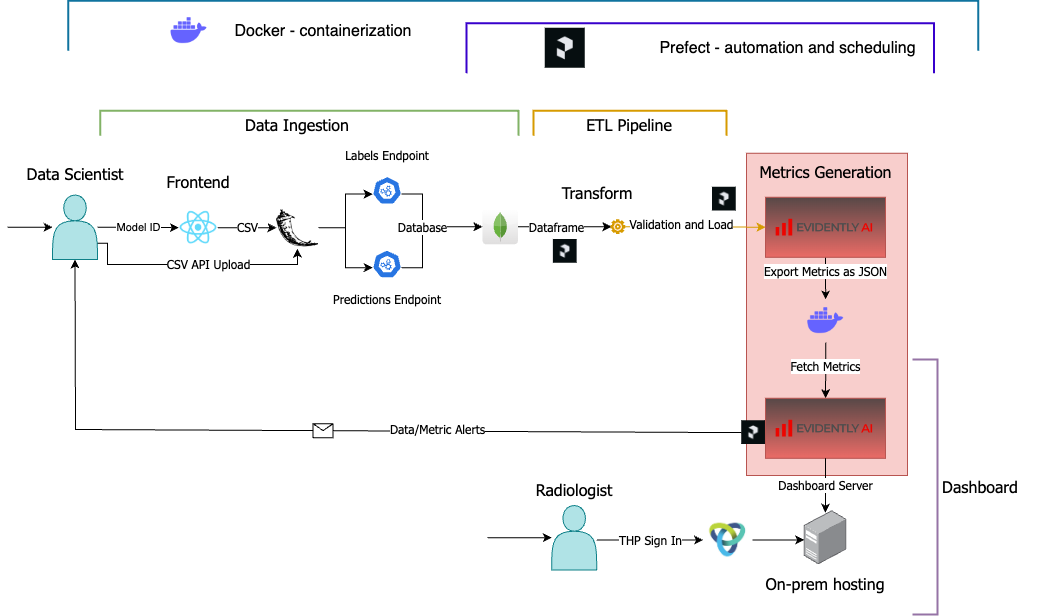

The diagram above was exported from draw.io. Its source (the exported page's mxGraphModel, read from the mxfile embedded in the PNG):
<mxGraphModel dx="1912" dy="1048" grid="1" gridSize="5" guides="1" tooltips="1" connect="1" arrows="1" fold="1" page="1" pageScale="1" pageWidth="1200" pageHeight="1600" math="0" shadow="0">
  <root>
    <mxCell id="0" />
    <mxCell id="1" parent="0" />
    <mxCell id="pQdpRJMqyc9zUOdfXRVB-14" value="" style="rounded=0;whiteSpace=wrap;html=1;fillColor=#f8cecc;strokeColor=#b85450;" parent="1" vertex="1">
      <mxGeometry x="814" y="368.75" width="161" height="322.25" as="geometry" />
    </mxCell>
    <mxCell id="LCDy4bHwpOTdjfWIb7uW-5" value="&lt;font face=&quot;Tahoma&quot;&gt;ETL Pip&lt;/font&gt;&lt;span style=&quot;color: rgba(0, 0, 0, 0); font-family: monospace; font-size: 0px; text-align: start; text-wrap: nowrap;&quot;&gt;%3CmxGraphModel%3E%3Croot%3E%3CmxCell%20id%3D%220%22%2F%3E%3CmxCell%20id%3D%221%22%20parent%3D%220%22%2F%3E%3CmxCell%20id%3D%222%22%20value%3D%22%22%20style%3D%22strokeWidth%3D2%3Bhtml%3D1%3Bshape%3Dmxgraph.flowchart.annotation_1%3Balign%3Dleft%3BpointerEvents%3D1%3Brotation%3D90%3BfillColor%3D%23ffe6cc%3BstrokeColor%3D%23d79b00%3B%22%20vertex%3D%221%22%20parent%3D%221%22%3E%3CmxGeometry%20x%3D%22489.99%22%20y%3D%22146.25%22%20width%3D%2225%22%20height%3D%22255%22%20as%3D%22geometry%22%2F%3E%3C%2FmxCell%3E%3C%2Froot%3E%3C%2FmxGraphModel%3E&lt;/span&gt;&lt;font face=&quot;Tahoma&quot;&gt;eline&lt;/font&gt;" style="text;strokeColor=none;fillColor=none;html=1;align=center;verticalAlign=middle;whiteSpace=wrap;rounded=0;fontSize=16;" parent="1" vertex="1">
      <mxGeometry x="637.44" y="326.25" width="120" height="30" as="geometry" />
    </mxCell>
    <mxCell id="LCDy4bHwpOTdjfWIb7uW-6" value="" style="strokeWidth=2;html=1;shape=mxgraph.flowchart.annotation_1;align=left;pointerEvents=1;rotation=90;fillColor=#6a00ff;strokeColor=#3700CC;fontColor=#ffffff;" parent="1" vertex="1">
      <mxGeometry x="742.75" y="30" width="50" height="467.5" as="geometry" />
    </mxCell>
    <mxCell id="LCDy4bHwpOTdjfWIb7uW-7" value="Prefect - automation and scheduling" style="text;strokeColor=none;fillColor=none;html=1;align=center;verticalAlign=middle;whiteSpace=wrap;rounded=0;fontSize=16;" parent="1" vertex="1">
      <mxGeometry x="657.75" y="248.75" width="395" height="30" as="geometry" />
    </mxCell>
    <mxCell id="pQdpRJMqyc9zUOdfXRVB-3" value="&lt;font style=&quot;font-size: 12px;&quot; face=&quot;Tahoma&quot;&gt;Export Metrics as JSON&lt;/font&gt;" style="edgeStyle=orthogonalEdgeStyle;rounded=0;orthogonalLoop=1;jettySize=auto;html=1;entryX=0.5;entryY=0;entryDx=0;entryDy=0;" parent="1" source="f7UcikpkCQ0TorPDEaqn-7" target="3E06qVcIzL-2zy8ZjvqB-1" edge="1">
      <mxGeometry x="-0.3124" relative="1" as="geometry">
        <mxPoint x="889.516129032258" y="518.75" as="targetPoint" />
        <mxPoint as="offset" />
      </mxGeometry>
    </mxCell>
    <mxCell id="f7UcikpkCQ0TorPDEaqn-7" value="" style="rounded=0;whiteSpace=wrap;html=1;fillColor=#574847;strokeColor=#b85450;gradientColor=#ea6b66;" parent="1" vertex="1">
      <mxGeometry x="833" y="412.75" width="120" height="60" as="geometry" />
    </mxCell>
    <mxCell id="f7UcikpkCQ0TorPDEaqn-13" value="" style="shape=image;imageAspect=0;aspect=fixed;verticalLabelPosition=bottom;verticalAlign=top;image=https://pbs.twimg.com/profile_images/1686375102575980547/zh4j5qKu_400x400.jpg;" parent="1" vertex="1">
      <mxGeometry x="612.75" y="243.75" width="40" height="40" as="geometry" />
    </mxCell>
    <mxCell id="f7UcikpkCQ0TorPDEaqn-14" value="" style="shape=image;imageAspect=0;aspect=fixed;verticalLabelPosition=bottom;verticalAlign=top;image=https://assets-global.website-files.com/6266b595eef18c96eef938e2/62b245d0f032adaa18124084_evidently_ai_logo_fi.png;shadow=0;" parent="1" vertex="1">
      <mxGeometry x="838.48" y="426.5" width="109.03" height="32.5" as="geometry" />
    </mxCell>
    <mxCell id="f7UcikpkCQ0TorPDEaqn-15" value="&lt;font face=&quot;Tahoma&quot;&gt;Metrics Generation&lt;/font&gt;" style="text;strokeColor=none;fillColor=none;html=1;align=center;verticalAlign=middle;whiteSpace=wrap;rounded=0;fontSize=16;" parent="1" vertex="1">
      <mxGeometry x="824.62" y="372.75" width="136.74" height="30" as="geometry" />
    </mxCell>
    <mxCell id="BISGfCKKc6ilbKtZunGX-5" value="" style="edgeStyle=orthogonalEdgeStyle;rounded=0;orthogonalLoop=1;jettySize=auto;html=1;" parent="1" source="f7UcikpkCQ0TorPDEaqn-24" edge="1">
      <mxGeometry x="-0.1335" relative="1" as="geometry">
        <mxPoint as="offset" />
        <mxPoint x="871.6800000000001" y="755.4166666666667" as="targetPoint" />
      </mxGeometry>
    </mxCell>
    <mxCell id="f7UcikpkCQ0TorPDEaqn-24" value="" style="shape=image;imageAspect=0;aspect=fixed;verticalLabelPosition=bottom;verticalAlign=top;image=https://encrypted-tbn0.gstatic.com/images?q=tbn:ANd9GcTk-7KGXhR40hKpdsnjBm22nVuDOGyoe_ys0Q&amp;s;" parent="1" vertex="1">
      <mxGeometry x="770.5900000000001" y="730.87" width="49.38" height="49.38" as="geometry" />
    </mxCell>
    <mxCell id="ieMZe8bt7wd8sDZ6fAkA-35" style="edgeStyle=orthogonalEdgeStyle;rounded=0;orthogonalLoop=1;jettySize=auto;html=1;startArrow=classic;startFill=1;endArrow=none;endFill=0;" parent="1" source="f7UcikpkCQ0TorPDEaqn-28" edge="1">
      <mxGeometry relative="1" as="geometry">
        <mxPoint x="555" y="753.1899999999999" as="targetPoint" />
      </mxGeometry>
    </mxCell>
    <mxCell id="f7UcikpkCQ0TorPDEaqn-28" value="" style="shape=actor;whiteSpace=wrap;html=1;fillColor=#b0e3e6;strokeColor=#0e8088;" parent="1" vertex="1">
      <mxGeometry x="619.1800000000001" y="721" width="45" height="64.38" as="geometry" />
    </mxCell>
    <mxCell id="f7UcikpkCQ0TorPDEaqn-39" value="&lt;font face=&quot;Tahoma&quot;&gt;&lt;span style=&quot;font-size: 12px;&quot;&gt;Validation and Load&lt;/span&gt;&lt;/font&gt;" style="edgeStyle=orthogonalEdgeStyle;rounded=0;orthogonalLoop=1;jettySize=auto;html=1;fillColor=#ffe6cc;strokeColor=#d79b00;entryX=0;entryY=0.5;entryDx=0;entryDy=0;" parent="1" source="f7UcikpkCQ0TorPDEaqn-36" target="f7UcikpkCQ0TorPDEaqn-7" edge="1">
      <mxGeometry x="-0.1849" y="2" relative="1" as="geometry">
        <mxPoint as="offset" />
      </mxGeometry>
    </mxCell>
    <mxCell id="JFj52VJbm9OErLCfq0YY-6" style="edgeStyle=orthogonalEdgeStyle;rounded=0;orthogonalLoop=1;jettySize=auto;html=1;startArrow=classic;startFill=1;endArrow=none;endFill=0;" parent="1" source="f7UcikpkCQ0TorPDEaqn-36" target="JFj52VJbm9OErLCfq0YY-1" edge="1">
      <mxGeometry relative="1" as="geometry" />
    </mxCell>
    <mxCell id="JFj52VJbm9OErLCfq0YY-8" value="&lt;font style=&quot;font-size: 12px;&quot; face=&quot;Tahoma&quot;&gt;Dataframe&lt;/font&gt;" style="edgeLabel;html=1;align=center;verticalAlign=middle;resizable=0;points=[];" parent="JFj52VJbm9OErLCfq0YY-6" vertex="1" connectable="0">
      <mxGeometry x="0.4372" relative="1" as="geometry">
        <mxPoint x="11" as="offset" />
      </mxGeometry>
    </mxCell>
    <mxCell id="f7UcikpkCQ0TorPDEaqn-36" value="" style="html=1;verticalLabelPosition=bottom;align=center;labelBackgroundColor=#ffffff;verticalAlign=top;strokeWidth=2;strokeColor=#d79b00;shadow=0;dashed=0;shape=mxgraph.ios7.icons.settings;fillColor=#ffe6cc;aspect=fixed;" parent="1" vertex="1">
      <mxGeometry x="678.9300000000001" y="435.79999999999995" width="12.75" height="12.75" as="geometry" />
    </mxCell>
    <mxCell id="f7UcikpkCQ0TorPDEaqn-37" value="&lt;font face=&quot;Tahoma&quot;&gt;Transform&lt;/font&gt;" style="text;strokeColor=none;fillColor=none;html=1;align=center;verticalAlign=middle;whiteSpace=wrap;rounded=0;fontSize=16;" parent="1" vertex="1">
      <mxGeometry x="605" y="393.53" width="120" height="30" as="geometry" />
    </mxCell>
    <mxCell id="f7UcikpkCQ0TorPDEaqn-40" value="" style="strokeWidth=2;html=1;shape=mxgraph.flowchart.annotation_1;align=left;pointerEvents=1;rotation=90;fillColor=#ffe6cc;strokeColor=#d79b00;" parent="1" vertex="1">
      <mxGeometry x="684.94" y="242.2" width="25" height="193.12" as="geometry" />
    </mxCell>
    <mxCell id="f7UcikpkCQ0TorPDEaqn-64" value="&lt;font face=&quot;Tahoma&quot;&gt;Radiologist&lt;/font&gt;" style="text;strokeColor=none;fillColor=none;html=1;align=center;verticalAlign=middle;whiteSpace=wrap;rounded=0;fontSize=16;" parent="1" vertex="1">
      <mxGeometry x="591.6800000000001" y="691" width="100" height="30" as="geometry" />
    </mxCell>
    <mxCell id="f7UcikpkCQ0TorPDEaqn-72" value="" style="shape=image;imageAspect=0;aspect=fixed;verticalLabelPosition=bottom;verticalAlign=top;image=https://pbs.twimg.com/profile_images/1686375102575980547/zh4j5qKu_400x400.jpg;" parent="1" vertex="1">
      <mxGeometry x="620.88" y="455" width="23.75" height="23.75" as="geometry" />
    </mxCell>
    <mxCell id="f7UcikpkCQ0TorPDEaqn-79" value="&lt;font face=&quot;Tahoma&quot;&gt;&lt;span style=&quot;font-size: 12px;&quot;&gt;THP Sign In&lt;/span&gt;&lt;/font&gt;" style="edgeStyle=orthogonalEdgeStyle;rounded=0;orthogonalLoop=1;jettySize=auto;html=1;entryX=0;entryY=0.5;entryDx=0;entryDy=0;" parent="1" source="f7UcikpkCQ0TorPDEaqn-28" target="f7UcikpkCQ0TorPDEaqn-24" edge="1">
      <mxGeometry relative="1" as="geometry">
        <Array as="points">
          <mxPoint x="681.6800000000001" y="756.38" />
        </Array>
      </mxGeometry>
    </mxCell>
    <mxCell id="pQdpRJMqyc9zUOdfXRVB-2" value="" style="shape=image;imageAspect=0;aspect=fixed;verticalLabelPosition=bottom;verticalAlign=top;image=https://pbs.twimg.com/profile_images/1686375102575980547/zh4j5qKu_400x400.jpg;" parent="1" vertex="1">
      <mxGeometry x="809.24" y="636.25" width="23.75" height="23.75" as="geometry" />
    </mxCell>
    <mxCell id="pQdpRJMqyc9zUOdfXRVB-6" value="&lt;font style=&quot;font-size: 12px;&quot; face=&quot;Tahoma&quot;&gt;Fetch Metrics&lt;/font&gt;" style="edgeStyle=orthogonalEdgeStyle;rounded=0;orthogonalLoop=1;jettySize=auto;html=1;exitX=0.5;exitY=1;exitDx=0;exitDy=0;" parent="1" source="3E06qVcIzL-2zy8ZjvqB-1" edge="1">
      <mxGeometry x="-0.1548" relative="1" as="geometry">
        <mxPoint x="893" y="613.75" as="targetPoint" />
        <mxPoint x="889.516129032258" y="570" as="sourcePoint" />
        <mxPoint as="offset" />
      </mxGeometry>
    </mxCell>
    <mxCell id="pQdpRJMqyc9zUOdfXRVB-7" value="" style="rounded=0;whiteSpace=wrap;html=1;fillColor=#574847;strokeColor=#b85450;gradientColor=#ea6b66;" parent="1" vertex="1">
      <mxGeometry x="832.99" y="613.75" width="120" height="60" as="geometry" />
    </mxCell>
    <mxCell id="pQdpRJMqyc9zUOdfXRVB-8" value="" style="shape=image;imageAspect=0;aspect=fixed;verticalLabelPosition=bottom;verticalAlign=top;image=https://assets-global.website-files.com/6266b595eef18c96eef938e2/62b245d0f032adaa18124084_evidently_ai_logo_fi.png;shadow=0;" parent="1" vertex="1">
      <mxGeometry x="838.47" y="627.5" width="109.03" height="32.5" as="geometry" />
    </mxCell>
    <mxCell id="pQdpRJMqyc9zUOdfXRVB-16" value="&lt;font style=&quot;font-size: 12px;&quot; face=&quot;Tahoma&quot;&gt;Dashboard Server&lt;/font&gt;" style="edgeStyle=orthogonalEdgeStyle;rounded=0;orthogonalLoop=1;jettySize=auto;html=1;entryX=0.5;entryY=0;entryDx=0;entryDy=0;entryPerimeter=0;" parent="1" source="pQdpRJMqyc9zUOdfXRVB-7" edge="1">
      <mxGeometry relative="1" as="geometry">
        <mxPoint x="892.9849999999999" y="728.1300000000001" as="targetPoint" />
      </mxGeometry>
    </mxCell>
    <mxCell id="ieMZe8bt7wd8sDZ6fAkA-12" value="&lt;font style=&quot;font-size: 12px;&quot; face=&quot;Tahoma&quot;&gt;CSV&lt;/font&gt;" style="edgeStyle=orthogonalEdgeStyle;rounded=0;orthogonalLoop=1;jettySize=auto;html=1;" parent="1" source="ieMZe8bt7wd8sDZ6fAkA-3" target="ieMZe8bt7wd8sDZ6fAkA-10" edge="1">
      <mxGeometry x="0.0138" relative="1" as="geometry">
        <mxPoint as="offset" />
      </mxGeometry>
    </mxCell>
    <mxCell id="ieMZe8bt7wd8sDZ6fAkA-3" value="" style="shape=image;imageAspect=0;aspect=fixed;verticalLabelPosition=bottom;verticalAlign=top;image=https://download.logo.wine/logo/React_(web_framework)/React_(web_framework)-Logo.wine.png;clipPath=inset(16% 24% 16% 23.33%);" parent="1" vertex="1">
      <mxGeometry x="246.42000000000002" y="426.5" width="38.77" height="33.37" as="geometry" />
    </mxCell>
    <mxCell id="ieMZe8bt7wd8sDZ6fAkA-6" value="&lt;font face=&quot;Tahoma&quot;&gt;Frontend&lt;/font&gt;" style="text;strokeColor=none;fillColor=none;html=1;align=center;verticalAlign=middle;whiteSpace=wrap;rounded=0;fontSize=16;" parent="1" vertex="1">
      <mxGeometry x="205.81000000000006" y="382.75" width="120" height="30" as="geometry" />
    </mxCell>
    <mxCell id="ieMZe8bt7wd8sDZ6fAkA-7" value="" style="strokeWidth=2;html=1;shape=mxgraph.flowchart.annotation_1;align=left;pointerEvents=1;rotation=90;fillColor=#d5e8d4;strokeColor=#82b366;" parent="1" vertex="1">
      <mxGeometry x="364.31" y="129.69" width="25" height="418.13" as="geometry" />
    </mxCell>
    <mxCell id="ieMZe8bt7wd8sDZ6fAkA-8" value="&lt;font face=&quot;Tahoma&quot;&gt;Data Ingestion&lt;/font&gt;" style="text;strokeColor=none;fillColor=none;html=1;align=center;verticalAlign=middle;whiteSpace=wrap;rounded=0;fontSize=16;" parent="1" vertex="1">
      <mxGeometry x="305.00000000000006" y="326.25" width="120" height="30" as="geometry" />
    </mxCell>
    <mxCell id="ieMZe8bt7wd8sDZ6fAkA-9" value="" style="aspect=fixed;sketch=0;html=1;dashed=0;whitespace=wrap;verticalLabelPosition=bottom;verticalAlign=top;fillColor=#2875E2;strokeColor=#ffffff;points=[[0.005,0.63,0],[0.1,0.2,0],[0.9,0.2,0],[0.5,0,0],[0.995,0.63,0],[0.72,0.99,0],[0.5,1,0],[0.28,0.99,0]];shape=mxgraph.kubernetes.icon2;prIcon=api" parent="1" vertex="1">
      <mxGeometry x="440" y="465.53" width="29.17" height="28" as="geometry" />
    </mxCell>
    <mxCell id="ieMZe8bt7wd8sDZ6fAkA-10" value="" style="shape=image;imageAspect=0;aspect=fixed;verticalLabelPosition=bottom;verticalAlign=top;image=https://cdn.icon-icons.com/icons2/2389/PNG/512/flask_logo_icon_145276.png;" parent="1" vertex="1">
      <mxGeometry x="344" y="422.19" width="42" height="42" as="geometry" />
    </mxCell>
    <mxCell id="ieMZe8bt7wd8sDZ6fAkA-11" value="" style="aspect=fixed;sketch=0;html=1;dashed=0;whitespace=wrap;verticalLabelPosition=bottom;verticalAlign=top;fillColor=#2875E2;strokeColor=#ffffff;points=[[0.005,0.63,0],[0.1,0.2,0],[0.9,0.2,0],[0.5,0,0],[0.995,0.63,0],[0.72,0.99,0],[0.5,1,0],[0.28,0.99,0]];shape=mxgraph.kubernetes.icon2;prIcon=api" parent="1" vertex="1">
      <mxGeometry x="440" y="391.96" width="29.17" height="28" as="geometry" />
    </mxCell>
    <mxCell id="ieMZe8bt7wd8sDZ6fAkA-13" style="edgeStyle=orthogonalEdgeStyle;rounded=0;orthogonalLoop=1;jettySize=auto;html=1;entryX=0.005;entryY=0.63;entryDx=0;entryDy=0;entryPerimeter=0;" parent="1" source="ieMZe8bt7wd8sDZ6fAkA-10" target="ieMZe8bt7wd8sDZ6fAkA-11" edge="1">
      <mxGeometry relative="1" as="geometry" />
    </mxCell>
    <mxCell id="ieMZe8bt7wd8sDZ6fAkA-14" style="edgeStyle=orthogonalEdgeStyle;rounded=0;orthogonalLoop=1;jettySize=auto;html=1;entryX=0.005;entryY=0.63;entryDx=0;entryDy=0;entryPerimeter=0;" parent="1" source="ieMZe8bt7wd8sDZ6fAkA-10" target="ieMZe8bt7wd8sDZ6fAkA-9" edge="1">
      <mxGeometry relative="1" as="geometry" />
    </mxCell>
    <mxCell id="ieMZe8bt7wd8sDZ6fAkA-15" value="&lt;font style=&quot;font-size: 12px;&quot; face=&quot;Tahoma&quot;&gt;Labels Endpoint&lt;/font&gt;" style="text;strokeColor=none;fillColor=none;html=1;align=center;verticalAlign=middle;whiteSpace=wrap;rounded=0;fontSize=16;" parent="1" vertex="1">
      <mxGeometry x="394.59000000000003" y="356.25" width="120" height="30" as="geometry" />
    </mxCell>
    <mxCell id="ieMZe8bt7wd8sDZ6fAkA-16" value="&lt;font style=&quot;font-size: 12px;&quot; face=&quot;Tahoma&quot;&gt;Predictions Endpoint&lt;/font&gt;" style="text;strokeColor=none;fillColor=none;html=1;align=center;verticalAlign=middle;whiteSpace=wrap;rounded=0;fontSize=16;" parent="1" vertex="1">
      <mxGeometry x="394.59000000000003" y="500" width="120" height="30" as="geometry" />
    </mxCell>
    <mxCell id="ieMZe8bt7wd8sDZ6fAkA-23" value="" style="image;points=[];aspect=fixed;html=1;align=center;shadow=0;dashed=0;image=img/lib/allied_telesis/computer_and_terminals/Server_Desktop.svg;" parent="1" vertex="1">
      <mxGeometry x="871.68" y="726.25" width="42.599999999999994" height="54" as="geometry" />
    </mxCell>
    <mxCell id="ieMZe8bt7wd8sDZ6fAkA-24" value="&lt;font face=&quot;Tahoma&quot;&gt;On-prem hosting&lt;/font&gt;" style="text;strokeColor=none;fillColor=none;html=1;align=center;verticalAlign=middle;whiteSpace=wrap;rounded=0;fontSize=16;" parent="1" vertex="1">
      <mxGeometry x="819.97" y="785.38" width="146.02" height="30" as="geometry" />
    </mxCell>
    <mxCell id="ieMZe8bt7wd8sDZ6fAkA-28" value="Model ID" style="edgeStyle=orthogonalEdgeStyle;rounded=0;orthogonalLoop=1;jettySize=auto;html=1;" parent="1" source="ieMZe8bt7wd8sDZ6fAkA-27" target="ieMZe8bt7wd8sDZ6fAkA-3" edge="1">
      <mxGeometry relative="1" as="geometry" />
    </mxCell>
    <mxCell id="ieMZe8bt7wd8sDZ6fAkA-29" style="edgeStyle=orthogonalEdgeStyle;rounded=0;orthogonalLoop=1;jettySize=auto;html=1;startArrow=classic;startFill=1;endArrow=none;endFill=0;" parent="1" source="ieMZe8bt7wd8sDZ6fAkA-27" edge="1">
      <mxGeometry relative="1" as="geometry">
        <mxPoint x="75" y="442.7499999999998" as="targetPoint" />
      </mxGeometry>
    </mxCell>
    <mxCell id="3E06qVcIzL-2zy8ZjvqB-6" style="edgeStyle=orthogonalEdgeStyle;rounded=0;orthogonalLoop=1;jettySize=auto;html=1;exitX=1;exitY=0.75;exitDx=0;exitDy=0;entryX=0.5;entryY=1;entryDx=0;entryDy=0;" edge="1" parent="1" source="ieMZe8bt7wd8sDZ6fAkA-27" target="ieMZe8bt7wd8sDZ6fAkA-10">
      <mxGeometry relative="1" as="geometry">
        <Array as="points">
          <mxPoint x="175" y="459" />
          <mxPoint x="175" y="480" />
          <mxPoint x="365" y="480" />
        </Array>
      </mxGeometry>
    </mxCell>
    <mxCell id="3E06qVcIzL-2zy8ZjvqB-7" value="&lt;font style=&quot;font-size: 12px;&quot; face=&quot;Tahoma&quot;&gt;CSV API Upload&lt;/font&gt;" style="edgeLabel;html=1;align=center;verticalAlign=middle;resizable=0;points=[];" vertex="1" connectable="0" parent="3E06qVcIzL-2zy8ZjvqB-6">
      <mxGeometry x="0.1627" y="1" relative="1" as="geometry">
        <mxPoint x="-6" as="offset" />
      </mxGeometry>
    </mxCell>
    <mxCell id="ieMZe8bt7wd8sDZ6fAkA-27" value="" style="shape=actor;whiteSpace=wrap;html=1;fillColor=#b0e3e6;strokeColor=#0e8088;" parent="1" vertex="1">
      <mxGeometry x="120.00000000000006" y="410.56" width="45" height="64.38" as="geometry" />
    </mxCell>
    <mxCell id="ieMZe8bt7wd8sDZ6fAkA-31" value="&lt;font face=&quot;Tahoma&quot;&gt;Data Scientist&lt;/font&gt;" style="text;strokeColor=none;fillColor=none;html=1;align=center;verticalAlign=middle;whiteSpace=wrap;rounded=0;fontSize=16;" parent="1" vertex="1">
      <mxGeometry x="92.50000000000006" y="375" width="100" height="30" as="geometry" />
    </mxCell>
    <mxCell id="ieMZe8bt7wd8sDZ6fAkA-32" value="&lt;font face=&quot;Tahoma&quot; style=&quot;font-size: 12px;&quot;&gt;Data/Metric Alerts&lt;/font&gt;" style="endArrow=classic;html=1;rounded=0;exitX=0;exitY=0.5;exitDx=0;exitDy=0;entryX=0.5;entryY=1;entryDx=0;entryDy=0;" parent="1" source="pQdpRJMqyc9zUOdfXRVB-2" target="ieMZe8bt7wd8sDZ6fAkA-27" edge="1">
      <mxGeometry x="-0.2724" y="-2" relative="1" as="geometry">
        <mxPoint x="495" y="645" as="sourcePoint" />
        <mxPoint x="595" y="645" as="targetPoint" />
        <Array as="points">
          <mxPoint x="143" y="645" />
        </Array>
        <mxPoint as="offset" />
      </mxGeometry>
    </mxCell>
    <mxCell id="ieMZe8bt7wd8sDZ6fAkA-33" value="" style="shape=message;html=1;outlineConnect=0;" parent="ieMZe8bt7wd8sDZ6fAkA-32" vertex="1">
      <mxGeometry width="20" height="14" relative="1" as="geometry">
        <mxPoint x="-10" y="-7" as="offset" />
      </mxGeometry>
    </mxCell>
    <mxCell id="ieMZe8bt7wd8sDZ6fAkA-38" value="" style="shape=image;imageAspect=0;aspect=fixed;verticalLabelPosition=bottom;verticalAlign=top;image=https://pbs.twimg.com/profile_images/1686375102575980547/zh4j5qKu_400x400.jpg;" parent="1" vertex="1">
      <mxGeometry x="780" y="402.75" width="23.75" height="23.75" as="geometry" />
    </mxCell>
    <mxCell id="ieMZe8bt7wd8sDZ6fAkA-39" value="" style="strokeWidth=2;html=1;shape=mxgraph.flowchart.annotation_1;align=left;pointerEvents=1;rotation=180;fillColor=#e1d5e7;strokeColor=#9673a6;" parent="1" vertex="1">
      <mxGeometry x="980" y="575" width="25" height="255" as="geometry" />
    </mxCell>
    <mxCell id="ieMZe8bt7wd8sDZ6fAkA-41" value="&lt;font face=&quot;Tahoma&quot;&gt;Dashboard&lt;/font&gt;" style="text;strokeColor=none;fillColor=none;html=1;align=center;verticalAlign=middle;whiteSpace=wrap;rounded=0;fontSize=16;" parent="1" vertex="1">
      <mxGeometry x="975" y="687.5" width="146.02" height="30" as="geometry" />
    </mxCell>
    <mxCell id="JFj52VJbm9OErLCfq0YY-1" value="" style="dashed=0;outlineConnect=0;html=1;align=center;labelPosition=center;verticalLabelPosition=bottom;verticalAlign=top;shape=mxgraph.webicons.mongodb;gradientColor=#DFDEDE;aspect=fixed;" parent="1" vertex="1">
      <mxGeometry x="550" y="424.47" width="35.4" height="35.4" as="geometry" />
    </mxCell>
    <mxCell id="JFj52VJbm9OErLCfq0YY-3" style="edgeStyle=orthogonalEdgeStyle;rounded=0;orthogonalLoop=1;jettySize=auto;html=1;entryX=0.995;entryY=0.63;entryDx=0;entryDy=0;entryPerimeter=0;startArrow=classic;startFill=1;endArrow=none;endFill=0;" parent="1" source="JFj52VJbm9OErLCfq0YY-1" target="ieMZe8bt7wd8sDZ6fAkA-11" edge="1">
      <mxGeometry relative="1" as="geometry">
        <Array as="points">
          <mxPoint x="490" y="442" />
          <mxPoint x="490" y="410" />
        </Array>
      </mxGeometry>
    </mxCell>
    <mxCell id="JFj52VJbm9OErLCfq0YY-4" style="edgeStyle=orthogonalEdgeStyle;rounded=0;orthogonalLoop=1;jettySize=auto;html=1;entryX=0.995;entryY=0.63;entryDx=0;entryDy=0;entryPerimeter=0;startArrow=classic;startFill=1;endArrow=none;endFill=0;" parent="1" source="JFj52VJbm9OErLCfq0YY-1" target="ieMZe8bt7wd8sDZ6fAkA-9" edge="1">
      <mxGeometry relative="1" as="geometry">
        <Array as="points">
          <mxPoint x="490" y="442" />
          <mxPoint x="490" y="483" />
        </Array>
      </mxGeometry>
    </mxCell>
    <mxCell id="JFj52VJbm9OErLCfq0YY-7" value="&lt;font face=&quot;Tahoma&quot; style=&quot;font-size: 12px;&quot;&gt;Database&lt;/font&gt;" style="edgeLabel;html=1;align=center;verticalAlign=middle;resizable=0;points=[];" parent="JFj52VJbm9OErLCfq0YY-4" vertex="1" connectable="0">
      <mxGeometry x="-0.5723" y="1" relative="1" as="geometry">
        <mxPoint x="-34" y="-1" as="offset" />
      </mxGeometry>
    </mxCell>
    <mxCell id="3E06qVcIzL-2zy8ZjvqB-1" value="" style="shape=image;html=1;verticalAlign=top;verticalLabelPosition=bottom;labelBackgroundColor=#ffffff;imageAspect=0;aspect=fixed;image=https://cdn1.iconfinder.com/data/icons/unicons-line-vol-3/24/docker-128.png" vertex="1" parent="1">
      <mxGeometry x="871.68" y="515" width="43" height="43" as="geometry" />
    </mxCell>
    <mxCell id="3E06qVcIzL-2zy8ZjvqB-2" value="" style="strokeWidth=2;html=1;shape=mxgraph.flowchart.annotation_1;align=left;pointerEvents=1;rotation=90;fillColor=#b1ddf0;strokeColor=#10739e;" vertex="1" parent="1">
      <mxGeometry x="565.81" y="-213.78" width="50" height="909.94" as="geometry" />
    </mxCell>
    <mxCell id="3E06qVcIzL-2zy8ZjvqB-4" value="" style="shape=image;html=1;verticalAlign=top;verticalLabelPosition=bottom;labelBackgroundColor=#ffffff;imageAspect=0;aspect=fixed;image=https://cdn1.iconfinder.com/data/icons/unicons-line-vol-3/24/docker-128.png" vertex="1" parent="1">
      <mxGeometry x="235" y="225" width="43" height="43" as="geometry" />
    </mxCell>
    <mxCell id="3E06qVcIzL-2zy8ZjvqB-5" value="Docker - containerization" style="text;strokeColor=none;fillColor=none;html=1;align=center;verticalAlign=middle;whiteSpace=wrap;rounded=0;fontSize=16;" vertex="1" parent="1">
      <mxGeometry x="278" y="231.5" width="225.81" height="30" as="geometry" />
    </mxCell>
  </root>
</mxGraphModel>